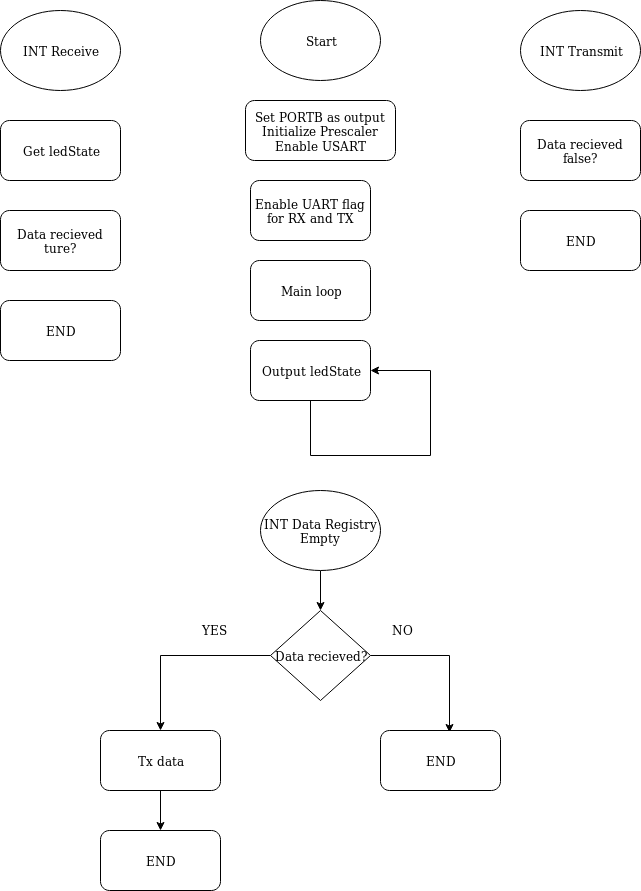

The diagram above was exported from draw.io. Its source (the exported page's mxGraphModel, read from the mxfile embedded in the PNG):
<mxGraphModel dx="1392" dy="831" grid="1" gridSize="10" guides="1" tooltips="1" connect="1" arrows="1" fold="1" page="1" pageScale="1" pageWidth="827" pageHeight="1169" math="0" shadow="0">
  <root>
    <mxCell id="0" />
    <mxCell id="1" parent="0" />
    <mxCell id="pomc1gEIzOOqrGELEXpY-21" value="Start" style="ellipse;whiteSpace=wrap;html=1;" vertex="1" parent="1">
      <mxGeometry x="330" y="40" width="120" height="80" as="geometry" />
    </mxCell>
    <mxCell id="pomc1gEIzOOqrGELEXpY-22" value="Set PORTB as output&lt;br&gt;Initialize Prescaler&lt;br&gt;Enable USART" style="rounded=1;whiteSpace=wrap;html=1;" vertex="1" parent="1">
      <mxGeometry x="315" y="140" width="150" height="60" as="geometry" />
    </mxCell>
    <mxCell id="pomc1gEIzOOqrGELEXpY-23" value="Enable UART flag for RX and TX" style="rounded=1;whiteSpace=wrap;html=1;" vertex="1" parent="1">
      <mxGeometry x="320" y="220" width="120" height="60" as="geometry" />
    </mxCell>
    <mxCell id="pomc1gEIzOOqrGELEXpY-24" value="Main loop" style="rounded=1;whiteSpace=wrap;html=1;" vertex="1" parent="1">
      <mxGeometry x="320" y="300" width="120" height="60" as="geometry" />
    </mxCell>
    <mxCell id="pomc1gEIzOOqrGELEXpY-27" style="edgeStyle=orthogonalEdgeStyle;rounded=0;orthogonalLoop=1;jettySize=auto;html=1;entryX=1;entryY=0.5;entryDx=0;entryDy=0;" edge="1" parent="1" source="pomc1gEIzOOqrGELEXpY-25" target="pomc1gEIzOOqrGELEXpY-25">
      <mxGeometry relative="1" as="geometry">
        <mxPoint x="410" y="550" as="targetPoint" />
        <Array as="points">
          <mxPoint x="380" y="495" />
          <mxPoint x="500" y="495" />
          <mxPoint x="500" y="410" />
        </Array>
      </mxGeometry>
    </mxCell>
    <mxCell id="pomc1gEIzOOqrGELEXpY-25" value="Output ledState" style="rounded=1;whiteSpace=wrap;html=1;" vertex="1" parent="1">
      <mxGeometry x="320" y="380" width="120" height="60" as="geometry" />
    </mxCell>
    <mxCell id="pomc1gEIzOOqrGELEXpY-28" value="INT Receive" style="ellipse;whiteSpace=wrap;html=1;" vertex="1" parent="1">
      <mxGeometry x="70" y="50" width="120" height="80" as="geometry" />
    </mxCell>
    <mxCell id="pomc1gEIzOOqrGELEXpY-47" value="" style="edgeStyle=orthogonalEdgeStyle;rounded=0;orthogonalLoop=1;jettySize=auto;html=1;" edge="1" parent="1" source="pomc1gEIzOOqrGELEXpY-29" target="pomc1gEIzOOqrGELEXpY-39">
      <mxGeometry relative="1" as="geometry" />
    </mxCell>
    <mxCell id="pomc1gEIzOOqrGELEXpY-29" value="INT Data Registry Empty" style="ellipse;whiteSpace=wrap;html=1;" vertex="1" parent="1">
      <mxGeometry x="330" y="530" width="120" height="80" as="geometry" />
    </mxCell>
    <mxCell id="pomc1gEIzOOqrGELEXpY-31" value="INT Transmit" style="ellipse;whiteSpace=wrap;html=1;" vertex="1" parent="1">
      <mxGeometry x="590" y="50" width="120" height="80" as="geometry" />
    </mxCell>
    <mxCell id="pomc1gEIzOOqrGELEXpY-32" value="Get ledState" style="rounded=1;whiteSpace=wrap;html=1;" vertex="1" parent="1">
      <mxGeometry x="70" y="160" width="120" height="60" as="geometry" />
    </mxCell>
    <mxCell id="pomc1gEIzOOqrGELEXpY-34" value="Data recieved ture?" style="rounded=1;whiteSpace=wrap;html=1;" vertex="1" parent="1">
      <mxGeometry x="70" y="250" width="120" height="60" as="geometry" />
    </mxCell>
    <mxCell id="pomc1gEIzOOqrGELEXpY-35" value="END" style="rounded=1;whiteSpace=wrap;html=1;" vertex="1" parent="1">
      <mxGeometry x="70" y="340" width="120" height="60" as="geometry" />
    </mxCell>
    <mxCell id="pomc1gEIzOOqrGELEXpY-36" value="Data recieved false?" style="rounded=1;whiteSpace=wrap;html=1;" vertex="1" parent="1">
      <mxGeometry x="590" y="160" width="120" height="60" as="geometry" />
    </mxCell>
    <mxCell id="pomc1gEIzOOqrGELEXpY-38" value="END" style="rounded=1;whiteSpace=wrap;html=1;" vertex="1" parent="1">
      <mxGeometry x="590" y="250" width="120" height="60" as="geometry" />
    </mxCell>
    <mxCell id="pomc1gEIzOOqrGELEXpY-43" style="edgeStyle=orthogonalEdgeStyle;rounded=0;orthogonalLoop=1;jettySize=auto;html=1;entryX=0.5;entryY=0;entryDx=0;entryDy=0;" edge="1" parent="1" source="pomc1gEIzOOqrGELEXpY-39" target="pomc1gEIzOOqrGELEXpY-40">
      <mxGeometry relative="1" as="geometry" />
    </mxCell>
    <mxCell id="pomc1gEIzOOqrGELEXpY-44" style="edgeStyle=orthogonalEdgeStyle;rounded=0;orthogonalLoop=1;jettySize=auto;html=1;entryX=0.575;entryY=0.033;entryDx=0;entryDy=0;entryPerimeter=0;" edge="1" parent="1" source="pomc1gEIzOOqrGELEXpY-39" target="pomc1gEIzOOqrGELEXpY-42">
      <mxGeometry relative="1" as="geometry" />
    </mxCell>
    <mxCell id="pomc1gEIzOOqrGELEXpY-39" value="Data recieved?" style="rhombus;whiteSpace=wrap;html=1;" vertex="1" parent="1">
      <mxGeometry x="340" y="650" width="100" height="90" as="geometry" />
    </mxCell>
    <mxCell id="pomc1gEIzOOqrGELEXpY-48" value="" style="edgeStyle=orthogonalEdgeStyle;rounded=0;orthogonalLoop=1;jettySize=auto;html=1;" edge="1" parent="1" source="pomc1gEIzOOqrGELEXpY-40" target="pomc1gEIzOOqrGELEXpY-41">
      <mxGeometry relative="1" as="geometry" />
    </mxCell>
    <mxCell id="pomc1gEIzOOqrGELEXpY-40" value="Tx data" style="rounded=1;whiteSpace=wrap;html=1;" vertex="1" parent="1">
      <mxGeometry x="170" y="770" width="120" height="60" as="geometry" />
    </mxCell>
    <mxCell id="pomc1gEIzOOqrGELEXpY-41" value="END" style="rounded=1;whiteSpace=wrap;html=1;" vertex="1" parent="1">
      <mxGeometry x="170" y="870" width="120" height="60" as="geometry" />
    </mxCell>
    <mxCell id="pomc1gEIzOOqrGELEXpY-42" value="END" style="rounded=1;whiteSpace=wrap;html=1;" vertex="1" parent="1">
      <mxGeometry x="450" y="770" width="120" height="60" as="geometry" />
    </mxCell>
    <mxCell id="pomc1gEIzOOqrGELEXpY-45" value="YES" style="text;html=1;resizable=0;points=[];autosize=1;align=left;verticalAlign=top;spacingTop=-4;" vertex="1" parent="1">
      <mxGeometry x="270" y="660" width="40" height="20" as="geometry" />
    </mxCell>
    <mxCell id="pomc1gEIzOOqrGELEXpY-46" value="NO" style="text;html=1;resizable=0;points=[];autosize=1;align=left;verticalAlign=top;spacingTop=-4;" vertex="1" parent="1">
      <mxGeometry x="460" y="660" width="40" height="20" as="geometry" />
    </mxCell>
  </root>
</mxGraphModel>